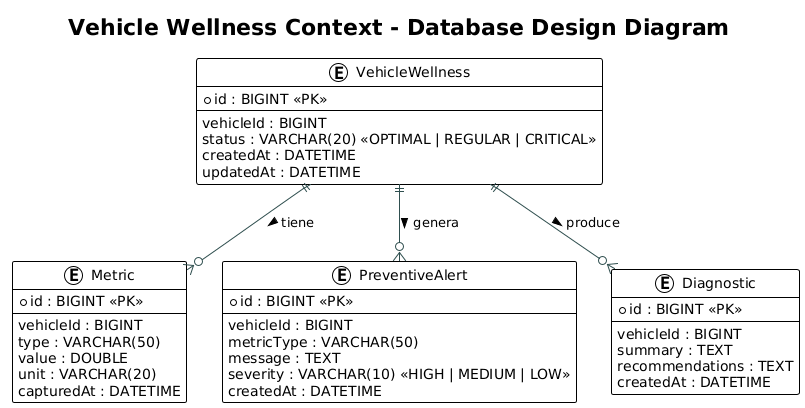

The diagram above was rendered by PlantUML. Its source (embedded in the PNG):
@startuml
!theme plain

skinparam class {
    BackgroundColor White
    BorderColor Black
    ArrowColor DarkSlateGray
}

title Vehicle Wellness Context - Database Design Diagram

entity "VehicleWellness" as VehicleWellness {
  * id : BIGINT <<PK>>
  --
  vehicleId : BIGINT
  status : VARCHAR(20) <<OPTIMAL | REGULAR | CRITICAL>>
  createdAt : DATETIME
  updatedAt : DATETIME
}

entity "Metric" as Metric {
  * id : BIGINT <<PK>>
  --
  vehicleId : BIGINT
  type : VARCHAR(50)
  value : DOUBLE
  unit : VARCHAR(20)
  capturedAt : DATETIME
}

entity "PreventiveAlert" as PreventiveAlert {
  * id : BIGINT <<PK>>
  --
  vehicleId : BIGINT
  metricType : VARCHAR(50)
  message : TEXT
  severity : VARCHAR(10) <<HIGH | MEDIUM | LOW>>
  createdAt : DATETIME
}

entity "Diagnostic" as Diagnostic {
  * id : BIGINT <<PK>>
  --
  vehicleId : BIGINT
  summary : TEXT
  recommendations : TEXT
  createdAt : DATETIME
}

' === Relaciones (basadas en VehicleWellness como agregado raíz) ===
VehicleWellness ||--o{ Metric : "tiene >"
VehicleWellness ||--o{ PreventiveAlert : "genera >"
VehicleWellness ||--o{ Diagnostic : "produce >"
@enduml